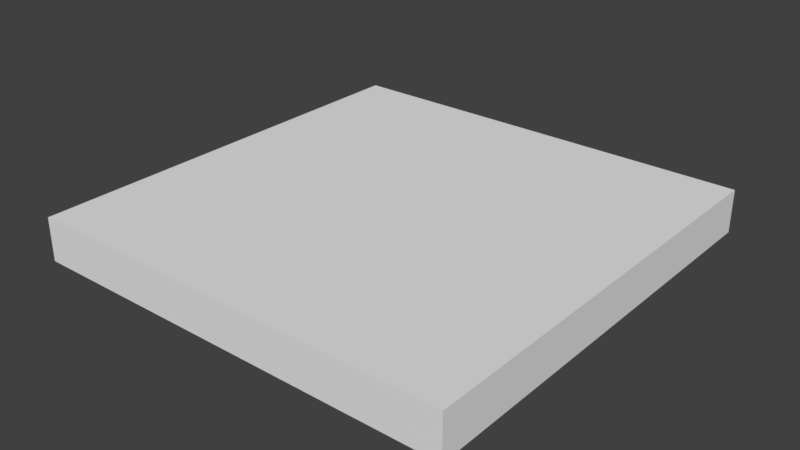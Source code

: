# Source: Church_Floor_2x2x0_2.blend  (saved by Blender 2.79.0; exported with 4.5.12 LTS)
import bpy
from mathutils import Matrix  # noqa: F401  (used for matrix-valued properties, if any)

bpy.ops.wm.read_factory_settings(use_empty=True)
scene = bpy.context.scene
scene.name = 'Scene'

# ---- collections
col_collection_1 = bpy.data.collections.new('Collection 1'); scene.collection.children.link(col_collection_1)

# ---- world
world_world = bpy.data.worlds.new('World'); scene.world = world_world
world_world.color = (0.05088, 0.05088, 0.05088)
world_world.use_sun_shadow = False
world_world.sun_shadow_jitter_overblur = 0.0
world_world.cycles.sampling_method = 'MANUAL'

# ---- meshes
me_church_floor_2x2x0_2 = bpy.data.meshes.new('Church_Floor_2x2x0,2')
me_church_floor_2x2x0_2.from_pydata([(0.0, 0.0, -0.2), (0.0, 2.0, -0.2), (2.0, 2.0, -0.2), (2.0, 0.0, -0.2), (0.0, 0.0, 0.0), (0.0, 2.0, 0.0), (2.0, 2.0, 0.0), (2.0, 0.0, 0.0)], [], [(0, 1, 2, 3), (4, 7, 6, 5), (3, 2, 6, 7), (1, 0, 4, 5), (0, 3, 7, 4), (2, 1, 5, 6)])
me_church_floor_2x2x0_2.use_remesh_preserve_volume = False
me_church_floor_2x2x0_2.use_remesh_preserve_attributes = False
me_church_floor_2x2x0_2.use_mirror_vertex_groups = False
me_church_floor_2x2x0_2.update()

# ---- objects
ob_church_floor_2x2x0_2 = bpy.data.objects.new('Church_Floor_2x2x0,2', me_church_floor_2x2x0_2)

# ---- transforms, parenting, visibility, modifiers, constraints
ob_church_floor_2x2x0_2.location = (0.0, 0.0, 0.0)
ob_church_floor_2x2x0_2.lineart.crease_threshold = 0.0

# ---- collection membership
col_collection_1.objects.link(ob_church_floor_2x2x0_2)

# ---- scene / render settings (as saved in the file)
scene.frame_start = 1; scene.frame_end = 250; scene.frame_set(1)
scene.render.engine = 'BLENDER_EEVEE_NEXT'
scene.render.resolution_percentage = 50
scene.render.dither_intensity = 0.0
scene.cycles.use_denoising = False
scene.cycles.samples = 128
scene.cycles.sampling_pattern = 'TABULATED_SOBOL'
scene.cycles.use_adaptive_sampling = False
scene.cycles.use_light_tree = False
scene.cycles.blur_glossy = 0.0
scene.cycles.sample_clamp_indirect = 0.0
scene.view_settings.view_transform = 'Standard'
bpy.context.view_layer.update()

# ---- added for rendering (the .blend has no active camera and no usable light): camera, sun
cam_auto = bpy.data.cameras.new('AutoCamera')
cam_auto.lens = 50.0
cam_auto.sensor_width = 36.0
cam_auto.clip_end = 1000.0
ob_auto_camera = bpy.data.objects.new('AutoCamera', cam_auto)
scene.collection.objects.link(ob_auto_camera)
ob_auto_camera.location = (3.62346, -2.14816, 1.99877)
ob_auto_camera.rotation_euler = (1.09748, -7.21219e-08, 0.694738)
scene.camera = ob_auto_camera
light_auto_sun = bpy.data.lights.new('AutoSun', 'SUN')
light_auto_sun.energy = 3.0
light_auto_sun.angle = 0.0523599
ob_auto_sun = bpy.data.objects.new('AutoSun', light_auto_sun)
scene.collection.objects.link(ob_auto_sun)
ob_auto_sun.rotation_euler = (0.872665, 0.174533, 0.523599)
bpy.context.view_layer.update()
